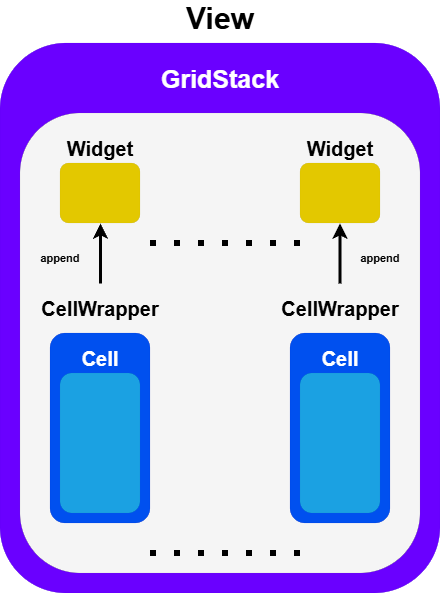

The diagram above was exported from draw.io. Its source (the exported page's mxGraphModel, read from the mxfile embedded in the PNG):
<mxGraphModel dx="1449" dy="761" grid="1" gridSize="10" guides="1" tooltips="1" connect="1" arrows="1" fold="1" page="1" pageScale="1" pageWidth="850" pageHeight="1100" math="0" shadow="0">
  <root>
    <mxCell id="0" />
    <mxCell id="1" parent="0" />
    <mxCell id="ybNHFobjR2kTuzWVmuAC-1" parent="1" style="rounded=1;whiteSpace=wrap;html=1;fillColor=#6a00ff;strokeColor=#3700CC;fontColor=#ffffff;strokeWidth=0;" value="" vertex="1">
      <mxGeometry height="550" width="440" x="100" y="100" as="geometry" />
    </mxCell>
    <mxCell id="ybNHFobjR2kTuzWVmuAC-2" parent="1" style="text;html=1;whiteSpace=wrap;strokeColor=none;fillColor=none;align=center;verticalAlign=middle;rounded=0;fontStyle=1;fontSize=30;" value="&lt;font&gt;View&lt;/font&gt;" vertex="1">
      <mxGeometry height="30" width="140" x="250" y="60" as="geometry" />
    </mxCell>
    <mxCell id="ybNHFobjR2kTuzWVmuAC-3" parent="1" style="rounded=1;whiteSpace=wrap;html=1;fillColor=#f5f5f5;fontColor=#333333;strokeColor=#666666;strokeWidth=0;" value="" vertex="1">
      <mxGeometry height="460" width="400" x="120" y="170" as="geometry" />
    </mxCell>
    <mxCell id="ybNHFobjR2kTuzWVmuAC-4" parent="1" style="text;html=1;whiteSpace=wrap;strokeColor=none;fillColor=none;align=center;verticalAlign=middle;rounded=0;fontColor=#FFFFFF;fontStyle=1;fontSize=25;" value="&lt;font&gt;GridStack&lt;/font&gt;" vertex="1">
      <mxGeometry height="30" width="140" x="250" y="120" as="geometry" />
    </mxCell>
    <mxCell id="ybNHFobjR2kTuzWVmuAC-7" edge="1" parent="1" style="endArrow=none;dashed=1;html=1;dashPattern=1 3;strokeWidth=6;rounded=1;curved=0;" value="">
      <mxGeometry height="50" relative="1" width="50" as="geometry">
        <mxPoint x="250" y="300" as="sourcePoint" />
        <mxPoint x="410" y="300" as="targetPoint" />
      </mxGeometry>
    </mxCell>
    <mxCell id="ybNHFobjR2kTuzWVmuAC-5" parent="1" style="rounded=1;whiteSpace=wrap;html=1;fillColor=#e3c800;strokeColor=#B09500;fontColor=#000000;strokeWidth=0;" value="" vertex="1">
      <mxGeometry height="60" width="80" x="160" y="220" as="geometry" />
    </mxCell>
    <mxCell id="ybNHFobjR2kTuzWVmuAC-6" parent="1" style="rounded=1;whiteSpace=wrap;html=1;fillColor=#e3c800;strokeColor=#B09500;fontColor=#000000;strokeWidth=0;" value="" vertex="1">
      <mxGeometry height="60" width="80" x="400" y="220" as="geometry" />
    </mxCell>
    <mxCell id="ybNHFobjR2kTuzWVmuAC-22" edge="1" parent="1" style="endArrow=none;dashed=1;html=1;dashPattern=1 3;strokeWidth=6;rounded=0;" value="">
      <mxGeometry height="50" relative="1" width="50" as="geometry">
        <mxPoint x="250" y="610" as="sourcePoint" />
        <mxPoint x="410" y="610" as="targetPoint" />
      </mxGeometry>
    </mxCell>
    <mxCell id="ybNHFobjR2kTuzWVmuAC-8" parent="1" style="rounded=1;whiteSpace=wrap;html=1;fillColor=#0050ef;strokeColor=#001DBC;fontColor=#ffffff;strokeWidth=0;" value="" vertex="1">
      <mxGeometry height="190" width="100" x="150" y="390" as="geometry" />
    </mxCell>
    <mxCell id="ybNHFobjR2kTuzWVmuAC-9" parent="1" style="rounded=1;whiteSpace=wrap;html=1;rotation=90;fillColor=#1ba1e2;strokeColor=#006EAF;fontColor=#ffffff;strokeWidth=0;" value="" vertex="1">
      <mxGeometry height="80" width="140" x="130" y="460" as="geometry" />
    </mxCell>
    <mxCell id="ybNHFobjR2kTuzWVmuAC-10" parent="1" style="rounded=1;whiteSpace=wrap;html=1;fillColor=#0050ef;strokeColor=#001DBC;fontColor=#ffffff;strokeWidth=0;" value="" vertex="1">
      <mxGeometry height="190" width="100" x="390" y="390" as="geometry" />
    </mxCell>
    <mxCell id="ybNHFobjR2kTuzWVmuAC-11" parent="1" style="rounded=1;whiteSpace=wrap;html=1;rotation=90;fillColor=#1ba1e2;strokeColor=#006EAF;fontColor=#ffffff;strokeWidth=0;" value="" vertex="1">
      <mxGeometry height="80" width="140" x="370" y="460" as="geometry" />
    </mxCell>
    <mxCell id="ybNHFobjR2kTuzWVmuAC-12" edge="1" parent="1" style="endArrow=classic;html=1;rounded=0;entryX=0.5;entryY=1;entryDx=0;entryDy=0;strokeWidth=3;" target="ybNHFobjR2kTuzWVmuAC-5" value="">
      <mxGeometry height="50" relative="1" width="50" as="geometry">
        <mxPoint x="200" y="340" as="sourcePoint" />
        <mxPoint x="340" y="780" as="targetPoint" />
      </mxGeometry>
    </mxCell>
    <mxCell id="ybNHFobjR2kTuzWVmuAC-15" parent="1" style="text;html=1;whiteSpace=wrap;strokeColor=none;fillColor=none;align=center;verticalAlign=middle;rounded=0;fontStyle=1" value="&lt;font style=&quot;font-size: 20px;&quot;&gt;Widget&lt;/font&gt;" vertex="1">
      <mxGeometry height="30" width="140" x="130" y="190" as="geometry" />
    </mxCell>
    <mxCell id="ybNHFobjR2kTuzWVmuAC-16" parent="1" style="text;html=1;whiteSpace=wrap;strokeColor=none;fillColor=none;align=center;verticalAlign=middle;rounded=0;fontStyle=1" value="&lt;font style=&quot;font-size: 20px;&quot;&gt;Widget&lt;/font&gt;" vertex="1">
      <mxGeometry height="30" width="140" x="370" y="190" as="geometry" />
    </mxCell>
    <mxCell id="ybNHFobjR2kTuzWVmuAC-17" parent="1" style="text;html=1;whiteSpace=wrap;strokeColor=none;fillColor=none;align=center;verticalAlign=middle;rounded=0;fontStyle=1" value="&lt;font style=&quot;font-size: 20px;&quot;&gt;CellWrapper&lt;/font&gt;" vertex="1">
      <mxGeometry height="30" width="140" x="130" y="350" as="geometry" />
    </mxCell>
    <mxCell id="ybNHFobjR2kTuzWVmuAC-18" parent="1" style="text;html=1;whiteSpace=wrap;strokeColor=none;fillColor=none;align=center;verticalAlign=middle;rounded=0;fontStyle=1" value="&lt;font style=&quot;font-size: 20px;&quot;&gt;CellWrapper&lt;/font&gt;" vertex="1">
      <mxGeometry height="30" width="140" x="370" y="350" as="geometry" />
    </mxCell>
    <mxCell id="ybNHFobjR2kTuzWVmuAC-19" parent="1" style="text;html=1;whiteSpace=wrap;strokeColor=none;fillColor=none;align=center;verticalAlign=middle;rounded=0;fontColor=#FFFFFF;fontStyle=1" value="&lt;font style=&quot;font-size: 20px;&quot;&gt;Cell&lt;/font&gt;" vertex="1">
      <mxGeometry height="30" width="140" x="130" y="400" as="geometry" />
    </mxCell>
    <mxCell id="ybNHFobjR2kTuzWVmuAC-20" parent="1" style="text;html=1;whiteSpace=wrap;strokeColor=none;fillColor=none;align=center;verticalAlign=middle;rounded=0;fontColor=#FFFFFF;fontStyle=1" value="&lt;font style=&quot;font-size: 20px;&quot;&gt;Cell&lt;/font&gt;" vertex="1">
      <mxGeometry height="30" width="140" x="370" y="400" as="geometry" />
    </mxCell>
    <mxCell id="w6ew0BTgdklNi2Vci0E4-1" parent="1" style="text;html=1;whiteSpace=wrap;strokeColor=none;fillColor=none;align=center;verticalAlign=middle;rounded=0;fontStyle=1;fontSize=11;" value="&lt;font&gt;append&lt;/font&gt;" vertex="1">
      <mxGeometry height="30" width="60" x="130" y="300" as="geometry" />
    </mxCell>
    <mxCell id="w6ew0BTgdklNi2Vci0E4-2" parent="1" style="text;html=1;whiteSpace=wrap;strokeColor=none;fillColor=none;align=center;verticalAlign=middle;rounded=0;fontSize=11;fontStyle=1" value="&lt;font&gt;append&lt;/font&gt;" vertex="1">
      <mxGeometry height="30" width="60" x="450" y="300" as="geometry" />
    </mxCell>
    <mxCell id="VGrIdP7FqtaEMTazF6u5-1" edge="1" parent="1" style="endArrow=classic;html=1;rounded=0;entryX=0.5;entryY=1;entryDx=0;entryDy=0;strokeWidth=3;" value="">
      <mxGeometry height="50" relative="1" width="50" as="geometry">
        <mxPoint x="439.5" y="340" as="sourcePoint" />
        <mxPoint x="439.5" y="280" as="targetPoint" />
      </mxGeometry>
    </mxCell>
  </root>
</mxGraphModel>